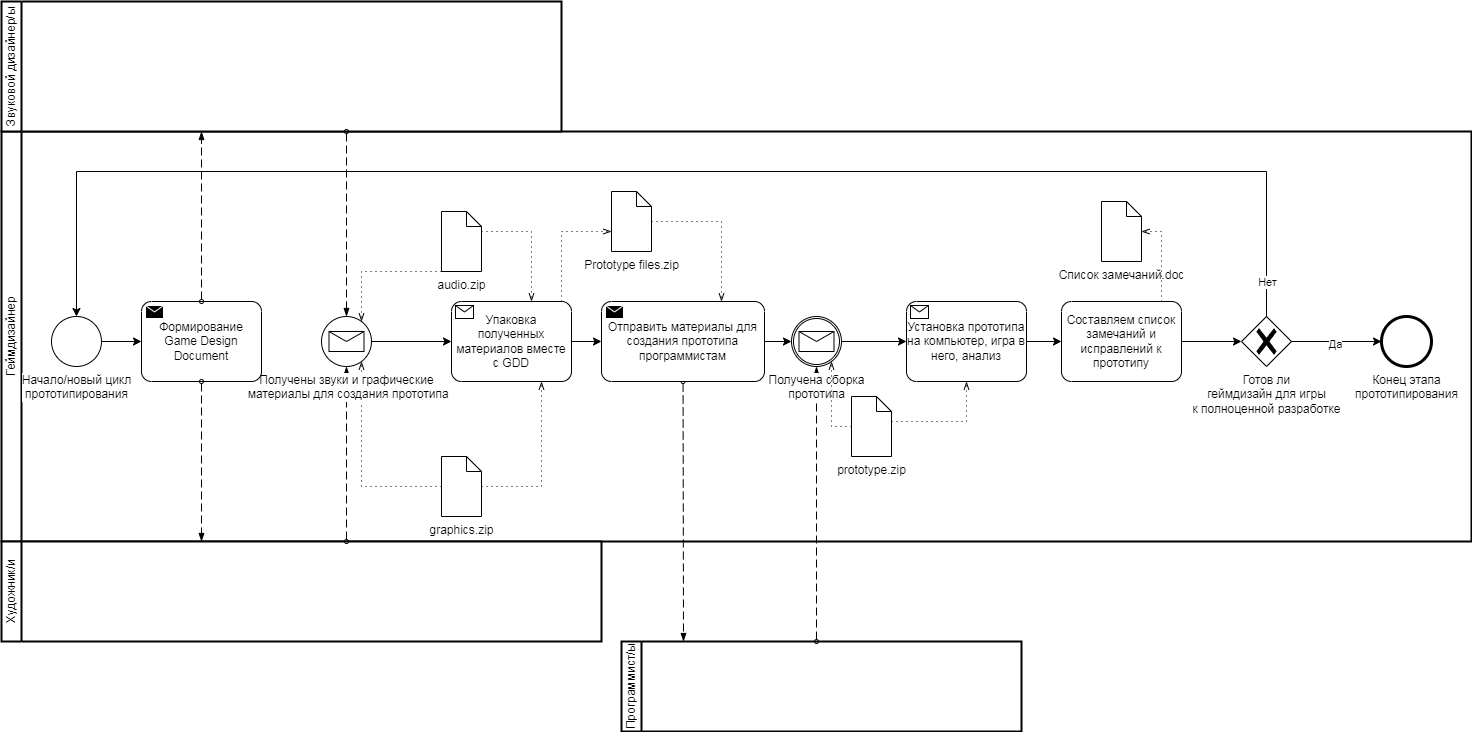

The diagram above was exported from draw.io. Its source (the exported page's mxGraphModel, read from the mxfile embedded in the PNG):
<mxGraphModel dx="558" dy="733" grid="1" gridSize="10" guides="1" tooltips="1" connect="1" arrows="1" fold="1" page="1" pageScale="1" pageWidth="850" pageHeight="1100" math="0" shadow="0">
  <root>
    <mxCell id="OQkbpd8vmWRXEhg47Gw1-0" />
    <mxCell id="OQkbpd8vmWRXEhg47Gw1-1" parent="OQkbpd8vmWRXEhg47Gw1-0" />
    <mxCell id="OQkbpd8vmWRXEhg47Gw1-2" value="Геймдизайнер" style="swimlane;html=1;startSize=20;fontStyle=0;collapsible=0;horizontal=0;swimlaneLine=1;swimlaneFillColor=#ffffff;strokeWidth=2;whiteSpace=wrap;container=0;movable=0;resizable=0;rotatable=0;deletable=0;editable=0;locked=1;connectable=0;" vertex="1" parent="OQkbpd8vmWRXEhg47Gw1-1">
      <mxGeometry x="1220" y="140" width="1470" height="410" as="geometry" />
    </mxCell>
    <mxCell id="OQkbpd8vmWRXEhg47Gw1-3" value="Программист/ы" style="swimlane;html=1;startSize=20;fontStyle=0;collapsible=0;horizontal=0;swimlaneLine=1;swimlaneFillColor=#ffffff;strokeWidth=2;whiteSpace=wrap;" vertex="1" parent="OQkbpd8vmWRXEhg47Gw1-1">
      <mxGeometry x="1840" y="650" width="400" height="90" as="geometry" />
    </mxCell>
    <mxCell id="OQkbpd8vmWRXEhg47Gw1-4" value="Звуковой дизайнер/ы" style="swimlane;html=1;startSize=20;fontStyle=0;collapsible=0;horizontal=0;swimlaneLine=1;swimlaneFillColor=#ffffff;strokeWidth=2;whiteSpace=wrap;" vertex="1" parent="OQkbpd8vmWRXEhg47Gw1-1">
      <mxGeometry x="1220" y="10" width="560" height="130" as="geometry" />
    </mxCell>
    <mxCell id="OQkbpd8vmWRXEhg47Gw1-5" value="graphics.zip" style="shape=mxgraph.bpmn.data;labelPosition=center;verticalLabelPosition=bottom;align=center;verticalAlign=top;size=15;html=1;container=0;" vertex="1" parent="OQkbpd8vmWRXEhg47Gw1-1">
      <mxGeometry x="1660" y="465" width="40" height="60" as="geometry" />
    </mxCell>
    <mxCell id="OQkbpd8vmWRXEhg47Gw1-6" value="audio.zip" style="shape=mxgraph.bpmn.data;labelPosition=center;verticalLabelPosition=bottom;align=center;verticalAlign=top;size=15;html=1;container=0;" vertex="1" parent="OQkbpd8vmWRXEhg47Gw1-1">
      <mxGeometry x="1660" y="220" width="40" height="60" as="geometry" />
    </mxCell>
    <mxCell id="OQkbpd8vmWRXEhg47Gw1-7" value="" style="edgeStyle=elbowEdgeStyle;fontSize=12;html=1;endFill=0;startFill=0;endSize=6;startSize=6;dashed=1;dashPattern=1 4;endArrow=openThin;startArrow=none;rounded=0;" edge="1" parent="OQkbpd8vmWRXEhg47Gw1-1" source="OQkbpd8vmWRXEhg47Gw1-5" target="OQkbpd8vmWRXEhg47Gw1-17">
      <mxGeometry width="160" relative="1" as="geometry">
        <mxPoint x="1670" y="190" as="sourcePoint" />
        <mxPoint x="1585" y="430" as="targetPoint" />
        <Array as="points">
          <mxPoint x="1580" y="430" />
        </Array>
      </mxGeometry>
    </mxCell>
    <mxCell id="OQkbpd8vmWRXEhg47Gw1-8" value="" style="edgeStyle=elbowEdgeStyle;fontSize=12;html=1;endFill=0;startFill=0;endSize=6;startSize=6;dashed=1;dashPattern=1 4;endArrow=openThin;startArrow=none;rounded=0;" edge="1" parent="OQkbpd8vmWRXEhg47Gw1-1" source="OQkbpd8vmWRXEhg47Gw1-6" target="OQkbpd8vmWRXEhg47Gw1-18">
      <mxGeometry width="160" relative="1" as="geometry">
        <mxPoint x="1670" y="190" as="sourcePoint" />
        <mxPoint x="1590" y="240" as="targetPoint" />
        <Array as="points">
          <mxPoint x="1750" y="240" />
        </Array>
      </mxGeometry>
    </mxCell>
    <mxCell id="OQkbpd8vmWRXEhg47Gw1-9" value="" style="edgeStyle=elbowEdgeStyle;fontSize=12;html=1;endFill=0;startFill=0;endSize=6;startSize=6;dashed=1;dashPattern=1 4;endArrow=openThin;startArrow=none;rounded=0;" edge="1" parent="OQkbpd8vmWRXEhg47Gw1-1" source="OQkbpd8vmWRXEhg47Gw1-5" target="OQkbpd8vmWRXEhg47Gw1-18">
      <mxGeometry width="160" relative="1" as="geometry">
        <mxPoint x="1710" y="190" as="sourcePoint" />
        <mxPoint x="1790" y="320" as="targetPoint" />
        <Array as="points">
          <mxPoint x="1760" y="495" />
        </Array>
      </mxGeometry>
    </mxCell>
    <mxCell id="OQkbpd8vmWRXEhg47Gw1-10" value="" style="dashed=1;dashPattern=8 4;endArrow=blockThin;endFill=1;startArrow=oval;startFill=0;endSize=6;startSize=4;html=1;rounded=0;" edge="1" parent="OQkbpd8vmWRXEhg47Gw1-1" target="OQkbpd8vmWRXEhg47Gw1-25">
      <mxGeometry width="160" relative="1" as="geometry">
        <mxPoint x="2035" y="650" as="sourcePoint" />
        <mxPoint x="2230" y="340" as="targetPoint" />
      </mxGeometry>
    </mxCell>
    <mxCell id="OQkbpd8vmWRXEhg47Gw1-11" style="edgeStyle=orthogonalEdgeStyle;rounded=0;orthogonalLoop=1;jettySize=auto;html=1;" edge="1" parent="OQkbpd8vmWRXEhg47Gw1-1">
      <mxGeometry relative="1" as="geometry">
        <mxPoint x="2630" y="350" as="sourcePoint" />
      </mxGeometry>
    </mxCell>
    <mxCell id="OQkbpd8vmWRXEhg47Gw1-12" value="Художник/и" style="swimlane;html=1;startSize=20;fontStyle=0;collapsible=0;horizontal=0;swimlaneLine=1;swimlaneFillColor=#ffffff;strokeWidth=2;whiteSpace=wrap;container=0;" vertex="1" parent="OQkbpd8vmWRXEhg47Gw1-1">
      <mxGeometry x="1220" y="550" width="600" height="100" as="geometry" />
    </mxCell>
    <mxCell id="OQkbpd8vmWRXEhg47Gw1-13" value="" style="dashed=1;dashPattern=8 4;endArrow=blockThin;endFill=1;startArrow=oval;startFill=0;endSize=6;startSize=4;html=1;rounded=0;" edge="1" parent="OQkbpd8vmWRXEhg47Gw1-1" target="OQkbpd8vmWRXEhg47Gw1-17">
      <mxGeometry width="160" relative="1" as="geometry">
        <mxPoint x="1565" y="550" as="sourcePoint" />
        <mxPoint x="1565" y="440" as="targetPoint" />
      </mxGeometry>
    </mxCell>
    <mxCell id="OQkbpd8vmWRXEhg47Gw1-14" value="" style="dashed=1;dashPattern=8 4;endArrow=blockThin;endFill=1;startArrow=oval;startFill=0;endSize=6;startSize=4;html=1;rounded=0;" edge="1" parent="OQkbpd8vmWRXEhg47Gw1-1" target="OQkbpd8vmWRXEhg47Gw1-17">
      <mxGeometry width="160" relative="1" as="geometry">
        <mxPoint x="1565" y="140" as="sourcePoint" />
        <mxPoint x="1565" y="225" as="targetPoint" />
      </mxGeometry>
    </mxCell>
    <mxCell id="OQkbpd8vmWRXEhg47Gw1-15" value="" style="dashed=1;dashPattern=8 4;endArrow=blockThin;endFill=1;startArrow=oval;startFill=0;endSize=6;startSize=4;html=1;rounded=0;" edge="1" parent="OQkbpd8vmWRXEhg47Gw1-1" source="OQkbpd8vmWRXEhg47Gw1-22">
      <mxGeometry width="160" relative="1" as="geometry">
        <mxPoint x="1492" y="400" as="sourcePoint" />
        <mxPoint x="1902" y="650" as="targetPoint" />
      </mxGeometry>
    </mxCell>
    <mxCell id="OQkbpd8vmWRXEhg47Gw1-16" value="" style="edgeStyle=elbowEdgeStyle;fontSize=12;html=1;endFill=0;startFill=0;endSize=6;startSize=6;dashed=1;dashPattern=1 4;endArrow=openThin;startArrow=none;rounded=0;" edge="1" parent="OQkbpd8vmWRXEhg47Gw1-1" source="OQkbpd8vmWRXEhg47Gw1-6" target="OQkbpd8vmWRXEhg47Gw1-17">
      <mxGeometry width="160" relative="1" as="geometry">
        <mxPoint x="1670" y="505" as="sourcePoint" />
        <mxPoint x="1590" y="380" as="targetPoint" />
        <Array as="points">
          <mxPoint x="1580" y="280" />
        </Array>
      </mxGeometry>
    </mxCell>
    <mxCell id="OQkbpd8vmWRXEhg47Gw1-17" value="Получены звуки и графические&lt;div&gt;&amp;nbsp;материалы для создания прототипа&lt;/div&gt;" style="points=[[0.145,0.145,0],[0.5,0,0],[0.855,0.145,0],[1,0.5,0],[0.855,0.855,0],[0.5,1,0],[0.145,0.855,0],[0,0.5,0]];shape=mxgraph.bpmn.event;html=1;verticalLabelPosition=bottom;labelBackgroundColor=#ffffff;verticalAlign=top;align=center;perimeter=ellipsePerimeter;outlineConnect=0;aspect=fixed;outline=standard;symbol=message;container=0;" vertex="1" parent="OQkbpd8vmWRXEhg47Gw1-1">
      <mxGeometry x="1540" y="325" width="50" height="50" as="geometry" />
    </mxCell>
    <mxCell id="OQkbpd8vmWRXEhg47Gw1-18" value="Упаковка полученных материалов вместе с GDD" style="points=[[0.25,0,0],[0.5,0,0],[0.75,0,0],[1,0.25,0],[1,0.5,0],[1,0.75,0],[0.75,1,0],[0.5,1,0],[0.25,1,0],[0,0.75,0],[0,0.5,0],[0,0.25,0]];shape=mxgraph.bpmn.task;whiteSpace=wrap;rectStyle=rounded;size=10;html=1;container=0;expand=0;collapsible=0;taskMarker=receive;" vertex="1" parent="OQkbpd8vmWRXEhg47Gw1-1">
      <mxGeometry x="1670" y="310" width="120" height="80" as="geometry" />
    </mxCell>
    <mxCell id="OQkbpd8vmWRXEhg47Gw1-19" style="edgeStyle=orthogonalEdgeStyle;rounded=0;orthogonalLoop=1;jettySize=auto;html=1;" edge="1" parent="OQkbpd8vmWRXEhg47Gw1-1" source="OQkbpd8vmWRXEhg47Gw1-17" target="OQkbpd8vmWRXEhg47Gw1-18">
      <mxGeometry relative="1" as="geometry">
        <mxPoint x="1710" y="350" as="sourcePoint" />
      </mxGeometry>
    </mxCell>
    <mxCell id="OQkbpd8vmWRXEhg47Gw1-20" value="Prototype files.zip" style="shape=mxgraph.bpmn.data;labelPosition=center;verticalLabelPosition=bottom;align=center;verticalAlign=top;size=15;html=1;container=0;" vertex="1" parent="OQkbpd8vmWRXEhg47Gw1-1">
      <mxGeometry x="1830" y="200" width="40" height="60" as="geometry" />
    </mxCell>
    <mxCell id="OQkbpd8vmWRXEhg47Gw1-21" value="" style="edgeStyle=orthogonalEdgeStyle;fontSize=12;html=1;endFill=0;startFill=0;endSize=6;startSize=6;dashed=1;dashPattern=1 4;endArrow=openThin;startArrow=none;rounded=0;" edge="1" parent="OQkbpd8vmWRXEhg47Gw1-1" source="OQkbpd8vmWRXEhg47Gw1-18" target="OQkbpd8vmWRXEhg47Gw1-20">
      <mxGeometry width="160" relative="1" as="geometry">
        <mxPoint x="1710" y="505" as="sourcePoint" />
        <mxPoint x="1800" y="400" as="targetPoint" />
        <Array as="points">
          <mxPoint x="1780" y="240" />
        </Array>
      </mxGeometry>
    </mxCell>
    <mxCell id="OQkbpd8vmWRXEhg47Gw1-22" value="Отправить материалы для создания прототипа программистам" style="points=[[0.25,0,0],[0.5,0,0],[0.75,0,0],[1,0.25,0],[1,0.5,0],[1,0.75,0],[0.75,1,0],[0.5,1,0],[0.25,1,0],[0,0.75,0],[0,0.5,0],[0,0.25,0]];shape=mxgraph.bpmn.task;whiteSpace=wrap;rectStyle=rounded;size=10;html=1;container=0;expand=0;collapsible=0;taskMarker=send;" vertex="1" parent="OQkbpd8vmWRXEhg47Gw1-1">
      <mxGeometry x="1820" y="310" width="163" height="80" as="geometry" />
    </mxCell>
    <mxCell id="OQkbpd8vmWRXEhg47Gw1-23" style="edgeStyle=orthogonalEdgeStyle;rounded=0;orthogonalLoop=1;jettySize=auto;html=1;" edge="1" parent="OQkbpd8vmWRXEhg47Gw1-1" source="OQkbpd8vmWRXEhg47Gw1-18" target="OQkbpd8vmWRXEhg47Gw1-22">
      <mxGeometry relative="1" as="geometry" />
    </mxCell>
    <mxCell id="OQkbpd8vmWRXEhg47Gw1-24" value="" style="edgeStyle=orthogonalEdgeStyle;fontSize=12;html=1;endFill=0;startFill=0;endSize=6;startSize=6;dashed=1;dashPattern=1 4;endArrow=openThin;startArrow=none;rounded=0;" edge="1" parent="OQkbpd8vmWRXEhg47Gw1-1" source="OQkbpd8vmWRXEhg47Gw1-20" target="OQkbpd8vmWRXEhg47Gw1-22">
      <mxGeometry width="160" relative="1" as="geometry">
        <mxPoint x="1990" y="320" as="sourcePoint" />
        <mxPoint x="2040" y="250" as="targetPoint" />
        <Array as="points">
          <mxPoint x="1940" y="230" />
        </Array>
      </mxGeometry>
    </mxCell>
    <mxCell id="OQkbpd8vmWRXEhg47Gw1-25" value="Получена сборка&lt;br&gt;прототипа" style="points=[[0.145,0.145,0],[0.5,0,0],[0.855,0.145,0],[1,0.5,0],[0.855,0.855,0],[0.5,1,0],[0.145,0.855,0],[0,0.5,0]];shape=mxgraph.bpmn.event;html=1;verticalLabelPosition=bottom;labelBackgroundColor=#ffffff;verticalAlign=top;align=center;perimeter=ellipsePerimeter;outlineConnect=0;aspect=fixed;outline=catching;symbol=message;container=0;" vertex="1" parent="OQkbpd8vmWRXEhg47Gw1-1">
      <mxGeometry x="2010" y="325" width="50" height="50" as="geometry" />
    </mxCell>
    <mxCell id="OQkbpd8vmWRXEhg47Gw1-26" style="edgeStyle=orthogonalEdgeStyle;rounded=0;orthogonalLoop=1;jettySize=auto;html=1;" edge="1" parent="OQkbpd8vmWRXEhg47Gw1-1" source="OQkbpd8vmWRXEhg47Gw1-22" target="OQkbpd8vmWRXEhg47Gw1-25">
      <mxGeometry relative="1" as="geometry" />
    </mxCell>
    <mxCell id="OQkbpd8vmWRXEhg47Gw1-27" value="prototype.zip" style="shape=mxgraph.bpmn.data;labelPosition=center;verticalLabelPosition=bottom;align=center;verticalAlign=top;size=15;html=1;container=0;" vertex="1" parent="OQkbpd8vmWRXEhg47Gw1-1">
      <mxGeometry x="2070" y="405" width="40" height="60" as="geometry" />
    </mxCell>
    <mxCell id="OQkbpd8vmWRXEhg47Gw1-28" value="" style="edgeStyle=elbowEdgeStyle;fontSize=12;html=1;endFill=0;startFill=0;endSize=6;startSize=6;dashed=1;dashPattern=1 4;endArrow=openThin;startArrow=none;rounded=0;" edge="1" parent="OQkbpd8vmWRXEhg47Gw1-1" source="OQkbpd8vmWRXEhg47Gw1-27" target="OQkbpd8vmWRXEhg47Gw1-25">
      <mxGeometry width="160" relative="1" as="geometry">
        <mxPoint x="2270" y="472.5" as="sourcePoint" />
        <mxPoint x="2195" y="407.5" as="targetPoint" />
        <Array as="points">
          <mxPoint x="2050" y="400" />
        </Array>
      </mxGeometry>
    </mxCell>
    <mxCell id="OQkbpd8vmWRXEhg47Gw1-29" value="Установка прототипа на компьютер, игра в него, анализ" style="points=[[0.25,0,0],[0.5,0,0],[0.75,0,0],[1,0.25,0],[1,0.5,0],[1,0.75,0],[0.75,1,0],[0.5,1,0],[0.25,1,0],[0,0.75,0],[0,0.5,0],[0,0.25,0]];shape=mxgraph.bpmn.task;whiteSpace=wrap;rectStyle=rounded;size=10;html=1;container=0;expand=0;collapsible=0;taskMarker=receive;" vertex="1" parent="OQkbpd8vmWRXEhg47Gw1-1">
      <mxGeometry x="2125" y="310" width="120" height="80" as="geometry" />
    </mxCell>
    <mxCell id="OQkbpd8vmWRXEhg47Gw1-30" style="edgeStyle=orthogonalEdgeStyle;rounded=0;orthogonalLoop=1;jettySize=auto;html=1;" edge="1" parent="OQkbpd8vmWRXEhg47Gw1-1" source="OQkbpd8vmWRXEhg47Gw1-25" target="OQkbpd8vmWRXEhg47Gw1-29">
      <mxGeometry relative="1" as="geometry" />
    </mxCell>
    <mxCell id="OQkbpd8vmWRXEhg47Gw1-31" value="" style="edgeStyle=elbowEdgeStyle;fontSize=12;html=1;endFill=0;startFill=0;endSize=6;startSize=6;dashed=1;dashPattern=1 4;endArrow=openThin;startArrow=none;rounded=0;" edge="1" parent="OQkbpd8vmWRXEhg47Gw1-1" source="OQkbpd8vmWRXEhg47Gw1-27" target="OQkbpd8vmWRXEhg47Gw1-29">
      <mxGeometry width="160" relative="1" as="geometry">
        <mxPoint x="2450" y="460" as="sourcePoint" />
        <mxPoint x="2320" y="380" as="targetPoint" />
        <Array as="points">
          <mxPoint x="2185" y="430" />
        </Array>
      </mxGeometry>
    </mxCell>
    <mxCell id="OQkbpd8vmWRXEhg47Gw1-32" value="Составляем список замечаний и исправлений к прототипу" style="points=[[0.25,0,0],[0.5,0,0],[0.75,0,0],[1,0.25,0],[1,0.5,0],[1,0.75,0],[0.75,1,0],[0.5,1,0],[0.25,1,0],[0,0.75,0],[0,0.5,0],[0,0.25,0]];shape=mxgraph.bpmn.task;whiteSpace=wrap;rectStyle=rounded;size=10;html=1;container=0;expand=0;collapsible=0;taskMarker=abstract;" vertex="1" parent="OQkbpd8vmWRXEhg47Gw1-1">
      <mxGeometry x="2280" y="310" width="120" height="80" as="geometry" />
    </mxCell>
    <mxCell id="OQkbpd8vmWRXEhg47Gw1-33" style="edgeStyle=orthogonalEdgeStyle;rounded=0;orthogonalLoop=1;jettySize=auto;html=1;" edge="1" parent="OQkbpd8vmWRXEhg47Gw1-1" source="OQkbpd8vmWRXEhg47Gw1-29" target="OQkbpd8vmWRXEhg47Gw1-32">
      <mxGeometry relative="1" as="geometry">
        <mxPoint x="2510" y="350" as="targetPoint" />
      </mxGeometry>
    </mxCell>
    <mxCell id="OQkbpd8vmWRXEhg47Gw1-34" value="Список замечаний.doc" style="shape=mxgraph.bpmn.data;labelPosition=center;verticalLabelPosition=bottom;align=center;verticalAlign=top;size=15;html=1;container=0;" vertex="1" parent="OQkbpd8vmWRXEhg47Gw1-1">
      <mxGeometry x="2320" y="210" width="40" height="60" as="geometry" />
    </mxCell>
    <mxCell id="OQkbpd8vmWRXEhg47Gw1-35" value="" style="edgeStyle=elbowEdgeStyle;fontSize=12;html=1;endFill=0;startFill=0;endSize=6;startSize=6;dashed=1;dashPattern=1 4;endArrow=openThin;startArrow=none;rounded=0;" edge="1" parent="OQkbpd8vmWRXEhg47Gw1-1" source="OQkbpd8vmWRXEhg47Gw1-32" target="OQkbpd8vmWRXEhg47Gw1-34">
      <mxGeometry width="160" relative="1" as="geometry">
        <mxPoint x="2770" y="170" as="sourcePoint" />
        <mxPoint x="2900" y="250" as="targetPoint" />
        <Array as="points">
          <mxPoint x="2380" y="300" />
        </Array>
      </mxGeometry>
    </mxCell>
    <mxCell id="OQkbpd8vmWRXEhg47Gw1-36" value="Готов ли&lt;br&gt;геймдизайн для игры&lt;br&gt;к полноценной разработке" style="points=[[0.25,0.25,0],[0.5,0,0],[0.75,0.25,0],[1,0.5,0],[0.75,0.75,0],[0.5,1,0],[0.25,0.75,0],[0,0.5,0]];shape=mxgraph.bpmn.gateway2;html=1;verticalLabelPosition=bottom;labelBackgroundColor=#ffffff;verticalAlign=top;align=center;perimeter=rhombusPerimeter;outlineConnect=0;outline=none;symbol=none;gwType=exclusive;container=0;" vertex="1" parent="OQkbpd8vmWRXEhg47Gw1-1">
      <mxGeometry x="2460" y="325" width="50" height="50" as="geometry" />
    </mxCell>
    <mxCell id="OQkbpd8vmWRXEhg47Gw1-37" style="edgeStyle=orthogonalEdgeStyle;rounded=0;orthogonalLoop=1;jettySize=auto;html=1;" edge="1" parent="OQkbpd8vmWRXEhg47Gw1-1" source="OQkbpd8vmWRXEhg47Gw1-32" target="OQkbpd8vmWRXEhg47Gw1-36">
      <mxGeometry relative="1" as="geometry" />
    </mxCell>
    <mxCell id="OQkbpd8vmWRXEhg47Gw1-38" value="Конец этапа&lt;br&gt;прототипирования" style="points=[[0.145,0.145,0],[0.5,0,0],[0.855,0.145,0],[1,0.5,0],[0.855,0.855,0],[0.5,1,0],[0.145,0.855,0],[0,0.5,0]];shape=mxgraph.bpmn.event;html=1;verticalLabelPosition=bottom;labelBackgroundColor=#ffffff;verticalAlign=top;align=center;perimeter=ellipsePerimeter;outlineConnect=0;aspect=fixed;outline=end;symbol=terminate2;container=0;" vertex="1" parent="OQkbpd8vmWRXEhg47Gw1-1">
      <mxGeometry x="2600" y="325" width="50" height="50" as="geometry" />
    </mxCell>
    <mxCell id="OQkbpd8vmWRXEhg47Gw1-39" style="edgeStyle=orthogonalEdgeStyle;rounded=0;orthogonalLoop=1;jettySize=auto;html=1;" edge="1" parent="OQkbpd8vmWRXEhg47Gw1-1" source="OQkbpd8vmWRXEhg47Gw1-36" target="OQkbpd8vmWRXEhg47Gw1-38">
      <mxGeometry relative="1" as="geometry" />
    </mxCell>
    <mxCell id="OQkbpd8vmWRXEhg47Gw1-40" value="Да" style="edgeLabel;html=1;align=center;verticalAlign=middle;resizable=0;points=[];container=0;" vertex="1" connectable="0" parent="OQkbpd8vmWRXEhg47Gw1-39">
      <mxGeometry x="-0.0405" y="-2" relative="1" as="geometry">
        <mxPoint as="offset" />
      </mxGeometry>
    </mxCell>
    <mxCell id="OQkbpd8vmWRXEhg47Gw1-42" style="edgeStyle=orthogonalEdgeStyle;rounded=0;orthogonalLoop=1;jettySize=auto;html=1;exitX=0.5;exitY=0;exitDx=0;exitDy=0;exitPerimeter=0;entryX=0.5;entryY=0;entryDx=0;entryDy=0;entryPerimeter=0;" edge="1" parent="OQkbpd8vmWRXEhg47Gw1-1" source="OQkbpd8vmWRXEhg47Gw1-36" target="f5BDMh1ux_IcZZswtDO8-0">
      <mxGeometry relative="1" as="geometry">
        <mxPoint x="2520" y="360" as="sourcePoint" />
        <mxPoint x="2610" y="360" as="targetPoint" />
        <Array as="points">
          <mxPoint x="2485" y="180" />
          <mxPoint x="1295" y="180" />
        </Array>
      </mxGeometry>
    </mxCell>
    <mxCell id="OQkbpd8vmWRXEhg47Gw1-43" value="Нет" style="edgeLabel;html=1;align=center;verticalAlign=middle;resizable=0;points=[];container=0;" vertex="1" connectable="0" parent="OQkbpd8vmWRXEhg47Gw1-42">
      <mxGeometry x="-0.0405" y="-2" relative="1" as="geometry">
        <mxPoint x="565" y="112" as="offset" />
      </mxGeometry>
    </mxCell>
    <mxCell id="_uXFA8lVBUHtiLuHYdps-0" value="&lt;span style=&quot;color: rgb(0, 0, 0);&quot;&gt;Формирование Game Design Document&lt;/span&gt;" style="points=[[0.25,0,0],[0.5,0,0],[0.75,0,0],[1,0.25,0],[1,0.5,0],[1,0.75,0],[0.75,1,0],[0.5,1,0],[0.25,1,0],[0,0.75,0],[0,0.5,0],[0,0.25,0]];shape=mxgraph.bpmn.task;whiteSpace=wrap;rectStyle=rounded;size=10;html=1;container=0;expand=0;collapsible=0;taskMarker=send;" vertex="1" parent="OQkbpd8vmWRXEhg47Gw1-1">
      <mxGeometry x="1360" y="310" width="120" height="80" as="geometry" />
    </mxCell>
    <mxCell id="_uXFA8lVBUHtiLuHYdps-2" style="edgeStyle=none;html=1;" edge="1" parent="OQkbpd8vmWRXEhg47Gw1-1" source="f5BDMh1ux_IcZZswtDO8-0" target="_uXFA8lVBUHtiLuHYdps-0">
      <mxGeometry relative="1" as="geometry" />
    </mxCell>
    <mxCell id="f5BDMh1ux_IcZZswtDO8-0" value="Начало/новый цикл&lt;br&gt;прототипирования" style="points=[[0.145,0.145,0],[0.5,0,0],[0.855,0.145,0],[1,0.5,0],[0.855,0.855,0],[0.5,1,0],[0.145,0.855,0],[0,0.5,0]];shape=mxgraph.bpmn.event;html=1;verticalLabelPosition=bottom;labelBackgroundColor=#ffffff;verticalAlign=top;align=center;perimeter=ellipsePerimeter;outlineConnect=0;aspect=fixed;outline=standard;symbol=general;container=0;movable=1;resizable=1;rotatable=1;deletable=1;editable=1;locked=0;connectable=1;" vertex="1" parent="OQkbpd8vmWRXEhg47Gw1-1">
      <mxGeometry x="1270" y="325" width="50" height="50" as="geometry" />
    </mxCell>
    <mxCell id="_uXFA8lVBUHtiLuHYdps-4" value="" style="dashed=1;dashPattern=8 4;endArrow=blockThin;endFill=1;startArrow=oval;startFill=0;endSize=6;startSize=4;html=1;rounded=0;" edge="1" parent="OQkbpd8vmWRXEhg47Gw1-1" source="_uXFA8lVBUHtiLuHYdps-0">
      <mxGeometry width="160" relative="1" as="geometry">
        <mxPoint x="1912" y="400" as="sourcePoint" />
        <mxPoint x="1420" y="550" as="targetPoint" />
      </mxGeometry>
    </mxCell>
    <mxCell id="_uXFA8lVBUHtiLuHYdps-6" value="" style="dashed=1;dashPattern=8 4;endArrow=blockThin;endFill=1;startArrow=oval;startFill=0;endSize=6;startSize=4;html=1;rounded=0;" edge="1" parent="OQkbpd8vmWRXEhg47Gw1-1" source="_uXFA8lVBUHtiLuHYdps-0">
      <mxGeometry width="160" relative="1" as="geometry">
        <mxPoint x="1430" y="400" as="sourcePoint" />
        <mxPoint x="1420" y="140" as="targetPoint" />
      </mxGeometry>
    </mxCell>
  </root>
</mxGraphModel>